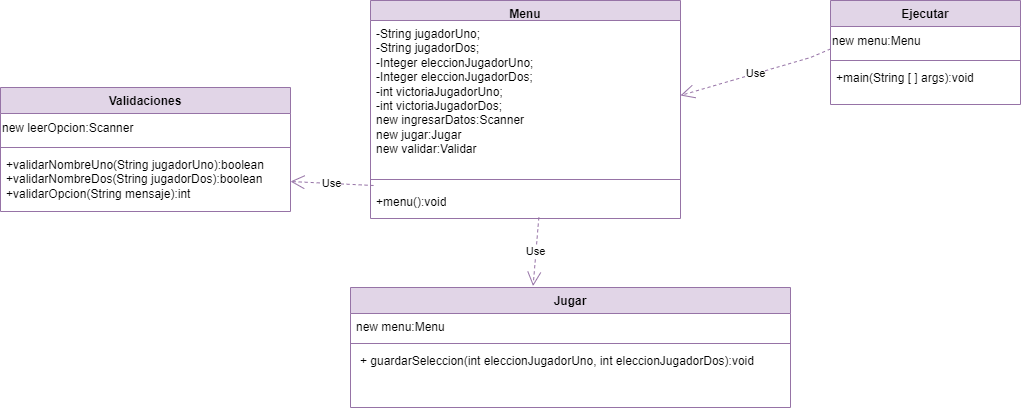

The diagram above was exported from draw.io. Its source (the exported page's mxGraphModel, read from the mxfile embedded in the PNG):
<mxGraphModel dx="1941" dy="468" grid="1" gridSize="10" guides="1" tooltips="1" connect="1" arrows="1" fold="1" page="1" pageScale="1" pageWidth="827" pageHeight="1169" math="0" shadow="0">
  <root>
    <mxCell id="WIyWlLk6GJQsqaUBKTNV-0" />
    <mxCell id="WIyWlLk6GJQsqaUBKTNV-1" parent="WIyWlLk6GJQsqaUBKTNV-0" />
    <mxCell id="UdfVV5Pe42-PLts_qJf1-3" value="Ejecutar" style="swimlane;fontStyle=1;align=center;verticalAlign=top;childLayout=stackLayout;horizontal=1;startSize=26;horizontalStack=0;resizeParent=1;resizeParentMax=0;resizeLast=0;collapsible=1;marginBottom=0;whiteSpace=wrap;html=1;fillColor=#e1d5e7;strokeColor=#9673a6;" parent="WIyWlLk6GJQsqaUBKTNV-1" vertex="1">
      <mxGeometry x="570" y="53" width="190" height="104" as="geometry" />
    </mxCell>
    <mxCell id="OmVIaiYdFXy1aj9Ti57j-1" value="new menu:Menu" style="text;html=1;align=left;verticalAlign=middle;whiteSpace=wrap;rounded=0;" parent="UdfVV5Pe42-PLts_qJf1-3" vertex="1">
      <mxGeometry y="26" width="190" height="30" as="geometry" />
    </mxCell>
    <mxCell id="UdfVV5Pe42-PLts_qJf1-5" value="" style="line;strokeWidth=1;fillColor=none;align=left;verticalAlign=middle;spacingTop=-1;spacingLeft=3;spacingRight=3;rotatable=0;labelPosition=right;points=[];portConstraint=eastwest;strokeColor=inherit;" parent="UdfVV5Pe42-PLts_qJf1-3" vertex="1">
      <mxGeometry y="56" width="190" height="8" as="geometry" />
    </mxCell>
    <mxCell id="UdfVV5Pe42-PLts_qJf1-6" value="+main(String [ ] args):void&lt;div&gt;&lt;br&gt;&lt;/div&gt;" style="text;strokeColor=none;fillColor=none;align=left;verticalAlign=top;spacingLeft=4;spacingRight=4;overflow=hidden;rotatable=0;points=[[0,0.5],[1,0.5]];portConstraint=eastwest;whiteSpace=wrap;html=1;" parent="UdfVV5Pe42-PLts_qJf1-3" vertex="1">
      <mxGeometry y="64" width="190" height="40" as="geometry" />
    </mxCell>
    <mxCell id="UdfVV5Pe42-PLts_qJf1-15" value="Menu" style="swimlane;fontStyle=1;align=center;verticalAlign=top;childLayout=stackLayout;horizontal=1;startSize=20;horizontalStack=0;resizeParent=1;resizeParentMax=0;resizeLast=0;collapsible=1;marginBottom=0;whiteSpace=wrap;html=1;fillColor=#e1d5e7;strokeColor=#9673a6;" parent="WIyWlLk6GJQsqaUBKTNV-1" vertex="1">
      <mxGeometry x="110" y="53" width="310" height="218" as="geometry" />
    </mxCell>
    <mxCell id="UdfVV5Pe42-PLts_qJf1-16" value="&lt;div&gt;-String jugadorUno;&lt;/div&gt;&lt;div&gt;-String jugadorDos;&lt;/div&gt;&lt;div&gt;-Integer eleccionJugadorUno;&lt;/div&gt;&lt;div&gt;-Integer eleccionJugadorDos;&lt;/div&gt;&lt;div&gt;-int victoriaJugadorUno;&lt;/div&gt;&lt;div&gt;-int victoriaJugadorDos;&lt;/div&gt;&lt;div&gt;new ingresarDatos:Scanner&lt;/div&gt;&lt;div&gt;new jugar:Jugar&lt;/div&gt;&lt;div&gt;new validar:Validar&lt;/div&gt;" style="text;strokeColor=none;fillColor=none;align=left;verticalAlign=top;spacingLeft=4;spacingRight=4;overflow=hidden;rotatable=0;points=[[0,0.5],[1,0.5]];portConstraint=eastwest;whiteSpace=wrap;html=1;" parent="UdfVV5Pe42-PLts_qJf1-15" vertex="1">
      <mxGeometry y="20" width="310" height="150" as="geometry" />
    </mxCell>
    <mxCell id="UdfVV5Pe42-PLts_qJf1-17" value="" style="line;strokeWidth=1;fillColor=none;align=left;verticalAlign=middle;spacingTop=-1;spacingLeft=3;spacingRight=3;rotatable=0;labelPosition=right;points=[];portConstraint=eastwest;strokeColor=inherit;" parent="UdfVV5Pe42-PLts_qJf1-15" vertex="1">
      <mxGeometry y="170" width="310" height="18" as="geometry" />
    </mxCell>
    <mxCell id="UdfVV5Pe42-PLts_qJf1-18" value="+menu():void" style="text;strokeColor=none;fillColor=none;align=left;verticalAlign=top;spacingLeft=4;spacingRight=4;overflow=hidden;rotatable=0;points=[[0,0.5],[1,0.5]];portConstraint=eastwest;whiteSpace=wrap;html=1;" parent="UdfVV5Pe42-PLts_qJf1-15" vertex="1">
      <mxGeometry y="188" width="310" height="30" as="geometry" />
    </mxCell>
    <mxCell id="UdfVV5Pe42-PLts_qJf1-39" value="Use" style="endArrow=open;endSize=12;dashed=1;html=1;rounded=0;exitX=0;exitY=0.75;exitDx=0;exitDy=0;entryX=1;entryY=0.5;entryDx=0;entryDy=0;fillColor=#e1d5e7;strokeColor=#9673a6;" parent="WIyWlLk6GJQsqaUBKTNV-1" source="OmVIaiYdFXy1aj9Ti57j-1" target="UdfVV5Pe42-PLts_qJf1-16" edge="1">
      <mxGeometry width="160" relative="1" as="geometry">
        <mxPoint x="290" y="360" as="sourcePoint" />
        <mxPoint x="300" y="120" as="targetPoint" />
        <Array as="points">
          <mxPoint x="550" y="110" />
        </Array>
      </mxGeometry>
    </mxCell>
    <mxCell id="OmVIaiYdFXy1aj9Ti57j-9" value="Validaciones" style="swimlane;fontStyle=1;align=center;verticalAlign=top;childLayout=stackLayout;horizontal=1;startSize=26;horizontalStack=0;resizeParent=1;resizeParentMax=0;resizeLast=0;collapsible=1;marginBottom=0;whiteSpace=wrap;html=1;fillColor=#e1d5e7;strokeColor=#9673a6;" parent="WIyWlLk6GJQsqaUBKTNV-1" vertex="1">
      <mxGeometry x="-260" y="140" width="290" height="124" as="geometry" />
    </mxCell>
    <mxCell id="aT10i3ZPxCS6In-kvdsf-1" value="new leerOpcion:Scanner" style="text;html=1;align=left;verticalAlign=middle;whiteSpace=wrap;rounded=0;" vertex="1" parent="OmVIaiYdFXy1aj9Ti57j-9">
      <mxGeometry y="26" width="290" height="30" as="geometry" />
    </mxCell>
    <mxCell id="OmVIaiYdFXy1aj9Ti57j-11" value="" style="line;strokeWidth=1;fillColor=none;align=left;verticalAlign=middle;spacingTop=-1;spacingLeft=3;spacingRight=3;rotatable=0;labelPosition=right;points=[];portConstraint=eastwest;strokeColor=inherit;" parent="OmVIaiYdFXy1aj9Ti57j-9" vertex="1">
      <mxGeometry y="56" width="290" height="8" as="geometry" />
    </mxCell>
    <mxCell id="OmVIaiYdFXy1aj9Ti57j-12" value="+validarNombreUno(String jugadorUno):boolean&lt;div&gt;+validarNombreDos(String jugadorDos):boolean&lt;/div&gt;&lt;div&gt;+validarOpcion(String mensaje):int&lt;/div&gt;" style="text;strokeColor=none;fillColor=none;align=left;verticalAlign=top;spacingLeft=4;spacingRight=4;overflow=hidden;rotatable=0;points=[[0,0.5],[1,0.5]];portConstraint=eastwest;whiteSpace=wrap;html=1;" parent="OmVIaiYdFXy1aj9Ti57j-9" vertex="1">
      <mxGeometry y="64" width="290" height="60" as="geometry" />
    </mxCell>
    <mxCell id="OmVIaiYdFXy1aj9Ti57j-13" value="Use" style="endArrow=open;endSize=12;dashed=1;html=1;rounded=0;entryX=1;entryY=0.5;entryDx=0;entryDy=0;exitX=0.01;exitY=-0.1;exitDx=0;exitDy=0;exitPerimeter=0;fillColor=#e1d5e7;strokeColor=#9673a6;" parent="WIyWlLk6GJQsqaUBKTNV-1" source="UdfVV5Pe42-PLts_qJf1-18" target="OmVIaiYdFXy1aj9Ti57j-12" edge="1">
      <mxGeometry width="160" relative="1" as="geometry">
        <mxPoint y="170" as="sourcePoint" />
        <mxPoint x="160" y="170" as="targetPoint" />
      </mxGeometry>
    </mxCell>
    <mxCell id="OmVIaiYdFXy1aj9Ti57j-15" value="Jugar" style="swimlane;fontStyle=1;align=center;verticalAlign=top;childLayout=stackLayout;horizontal=1;startSize=26;horizontalStack=0;resizeParent=1;resizeParentMax=0;resizeLast=0;collapsible=1;marginBottom=0;whiteSpace=wrap;html=1;fillColor=#e1d5e7;strokeColor=#9673a6;" parent="WIyWlLk6GJQsqaUBKTNV-1" vertex="1">
      <mxGeometry x="90" y="340" width="440" height="120" as="geometry" />
    </mxCell>
    <mxCell id="OmVIaiYdFXy1aj9Ti57j-16" value="new menu:Menu" style="text;strokeColor=none;fillColor=none;align=left;verticalAlign=top;spacingLeft=4;spacingRight=4;overflow=hidden;rotatable=0;points=[[0,0.5],[1,0.5]];portConstraint=eastwest;whiteSpace=wrap;html=1;" parent="OmVIaiYdFXy1aj9Ti57j-15" vertex="1">
      <mxGeometry y="26" width="440" height="26" as="geometry" />
    </mxCell>
    <mxCell id="OmVIaiYdFXy1aj9Ti57j-17" value="" style="line;strokeWidth=1;fillColor=none;align=left;verticalAlign=middle;spacingTop=-1;spacingLeft=3;spacingRight=3;rotatable=0;labelPosition=right;points=[];portConstraint=eastwest;strokeColor=inherit;" parent="OmVIaiYdFXy1aj9Ti57j-15" vertex="1">
      <mxGeometry y="52" width="440" height="8" as="geometry" />
    </mxCell>
    <mxCell id="OmVIaiYdFXy1aj9Ti57j-18" value="&lt;p style=&quot;margin: 0px 0px 0px 4px;&quot;&gt;+ guardarSeleccion(int eleccionJugadorUno, int eleccionJugadorDos):void&lt;/p&gt;&lt;p style=&quot;margin: 0px 0px 0px 4px;&quot;&gt;&lt;br&gt;&lt;/p&gt;" style="text;strokeColor=none;fillColor=none;align=left;verticalAlign=top;spacingLeft=4;spacingRight=4;overflow=hidden;rotatable=0;points=[[0,0.5],[1,0.5]];portConstraint=eastwest;whiteSpace=wrap;html=1;" parent="OmVIaiYdFXy1aj9Ti57j-15" vertex="1">
      <mxGeometry y="60" width="440" height="60" as="geometry" />
    </mxCell>
    <mxCell id="OmVIaiYdFXy1aj9Ti57j-19" value="Use" style="endArrow=open;endSize=12;dashed=1;html=1;rounded=0;entryX=0.415;entryY=-0.012;entryDx=0;entryDy=0;entryPerimeter=0;exitX=0.543;exitY=0.967;exitDx=0;exitDy=0;exitPerimeter=0;fillColor=#e1d5e7;strokeColor=#9673a6;" parent="WIyWlLk6GJQsqaUBKTNV-1" source="UdfVV5Pe42-PLts_qJf1-18" target="OmVIaiYdFXy1aj9Ti57j-15" edge="1">
      <mxGeometry width="160" relative="1" as="geometry">
        <mxPoint x="150" y="230" as="sourcePoint" />
        <mxPoint x="310" y="230" as="targetPoint" />
      </mxGeometry>
    </mxCell>
  </root>
</mxGraphModel>